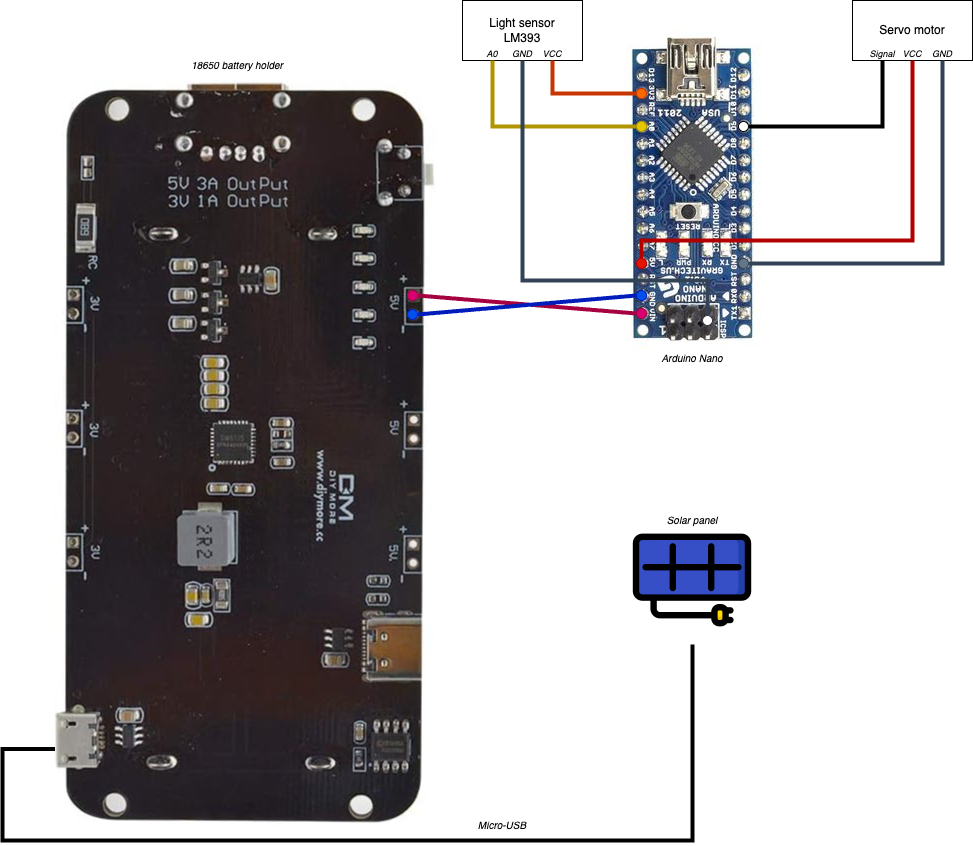

The diagram above was exported from draw.io. Its source (the exported page's mxGraphModel, read from the mxfile embedded in the PNG):
<mxGraphModel dx="3392" dy="1663" grid="1" gridSize="10" guides="1" tooltips="1" connect="1" arrows="1" fold="1" page="1" pageScale="1" pageWidth="827" pageHeight="1169" math="0" shadow="0">
  <root>
    <mxCell id="0" />
    <mxCell id="1" parent="0" />
    <mxCell id="2" value="" style="shape=image;verticalLabelPosition=bottom;labelBackgroundColor=default;verticalAlign=top;aspect=fixed;imageAspect=0;image=https://fr.farnell.com/productimages/standard/en_GB/1848691-40.jpg;rotation=90;" vertex="1" parent="1">
      <mxGeometry x="60" y="170" width="320" height="138" as="geometry" />
    </mxCell>
    <mxCell id="3" value="" style="ellipse;whiteSpace=wrap;html=1;aspect=fixed;fillColor=#d80073;fontColor=#ffffff;strokeColor=#A50040;" vertex="1" parent="1">
      <mxGeometry x="164" y="358" width="10" height="10" as="geometry" />
    </mxCell>
    <mxCell id="4" value="" style="ellipse;whiteSpace=wrap;html=1;aspect=fixed;fillColor=#0050ef;fontColor=#ffffff;strokeColor=#001DBC;" vertex="1" parent="1">
      <mxGeometry x="164" y="340" width="10" height="10" as="geometry" />
    </mxCell>
    <mxCell id="5" value="" style="shape=image;verticalLabelPosition=bottom;labelBackgroundColor=default;verticalAlign=top;aspect=fixed;imageAspect=0;image=https://m.media-amazon.com/images/W/MEDIAX_792452-T2/images/I/51dIbkcxgTL._AC_SL1000_.jpg;rotation=90;" vertex="1" parent="1">
      <mxGeometry x="-600" y="311" width="744" height="383" as="geometry" />
    </mxCell>
    <mxCell id="6" value="" style="endArrow=none;html=1;rounded=0;entryX=0;entryY=0.5;entryDx=0;entryDy=0;fillColor=#d80073;strokeColor=#A50040;strokeWidth=4;exitX=1;exitY=0.5;exitDx=0;exitDy=0;" edge="1" source="8" target="3" parent="1">
      <mxGeometry width="50" height="50" relative="1" as="geometry">
        <mxPoint x="-20" y="350" as="sourcePoint" />
        <mxPoint x="165" y="359" as="targetPoint" />
      </mxGeometry>
    </mxCell>
    <mxCell id="7" value="" style="endArrow=none;html=1;rounded=0;entryX=0;entryY=0.5;entryDx=0;entryDy=0;fillColor=#d80073;strokeColor=#A50040;strokeWidth=2;" edge="1" target="8" parent="1">
      <mxGeometry width="50" height="50" relative="1" as="geometry">
        <mxPoint x="-59" y="346" as="sourcePoint" />
        <mxPoint x="165" y="359" as="targetPoint" />
      </mxGeometry>
    </mxCell>
    <mxCell id="8" value="" style="ellipse;whiteSpace=wrap;html=1;aspect=fixed;fillColor=#d80073;fontColor=#ffffff;strokeColor=#A50040;" vertex="1" parent="1">
      <mxGeometry x="-65" y="340" width="10" height="10" as="geometry" />
    </mxCell>
    <mxCell id="9" value="" style="ellipse;whiteSpace=wrap;html=1;aspect=fixed;fillColor=#0050ef;fontColor=#ffffff;strokeColor=#001DBC;" vertex="1" parent="1">
      <mxGeometry x="-65" y="359" width="10" height="10" as="geometry" />
    </mxCell>
    <mxCell id="10" value="" style="endArrow=none;html=1;rounded=0;entryX=0;entryY=0.5;entryDx=0;entryDy=0;fillColor=#0050ef;strokeColor=#001DBC;strokeWidth=4;exitX=1;exitY=0.5;exitDx=0;exitDy=0;" edge="1" source="9" target="4" parent="1">
      <mxGeometry width="50" height="50" relative="1" as="geometry">
        <mxPoint x="-45" y="355" as="sourcePoint" />
        <mxPoint x="174" y="373" as="targetPoint" />
      </mxGeometry>
    </mxCell>
    <mxCell id="11" value="Servo motor" style="rounded=0;whiteSpace=wrap;html=1;" vertex="1" parent="1">
      <mxGeometry x="380" y="50" width="120" height="60" as="geometry" />
    </mxCell>
    <mxCell id="12" style="edgeStyle=orthogonalEdgeStyle;rounded=0;orthogonalLoop=1;jettySize=auto;html=1;entryX=0.25;entryY=1;entryDx=0;entryDy=0;strokeWidth=4;endArrow=none;endFill=0;" edge="1" source="13" target="11" parent="1">
      <mxGeometry relative="1" as="geometry" />
    </mxCell>
    <mxCell id="13" value="" style="ellipse;whiteSpace=wrap;html=1;aspect=fixed;" vertex="1" parent="1">
      <mxGeometry x="266" y="171" width="10" height="10" as="geometry" />
    </mxCell>
    <mxCell id="14" style="edgeStyle=orthogonalEdgeStyle;rounded=0;orthogonalLoop=1;jettySize=auto;html=1;entryX=0.5;entryY=1;entryDx=0;entryDy=0;fillColor=#e51400;strokeColor=#B20000;strokeWidth=4;endArrow=none;endFill=0;" edge="1" source="15" target="11" parent="1">
      <mxGeometry relative="1" as="geometry">
        <mxPoint x="440" y="140" as="targetPoint" />
        <Array as="points">
          <mxPoint x="169" y="290" />
          <mxPoint x="440" y="290" />
        </Array>
      </mxGeometry>
    </mxCell>
    <mxCell id="15" value="" style="ellipse;whiteSpace=wrap;html=1;aspect=fixed;fillColor=#e51400;fontColor=#ffffff;strokeColor=#B20000;" vertex="1" parent="1">
      <mxGeometry x="164" y="308" width="10" height="10" as="geometry" />
    </mxCell>
    <mxCell id="16" style="edgeStyle=orthogonalEdgeStyle;rounded=0;orthogonalLoop=1;jettySize=auto;html=1;entryX=0.75;entryY=1;entryDx=0;entryDy=0;endArrow=none;endFill=0;strokeWidth=4;fillColor=#647687;strokeColor=#314354;" edge="1" source="17" target="11" parent="1">
      <mxGeometry relative="1" as="geometry" />
    </mxCell>
    <mxCell id="17" value="" style="ellipse;whiteSpace=wrap;html=1;aspect=fixed;fillColor=#647687;fontColor=#ffffff;strokeColor=#314354;" vertex="1" parent="1">
      <mxGeometry x="266" y="308" width="10" height="10" as="geometry" />
    </mxCell>
    <mxCell id="18" value="Light sensor&lt;br&gt;LM393" style="rounded=0;whiteSpace=wrap;html=1;" vertex="1" parent="1">
      <mxGeometry x="-10" y="50" width="120" height="60" as="geometry" />
    </mxCell>
    <mxCell id="19" style="edgeStyle=orthogonalEdgeStyle;rounded=0;orthogonalLoop=1;jettySize=auto;html=1;entryX=0.75;entryY=1;entryDx=0;entryDy=0;endArrow=none;endFill=0;strokeWidth=4;fillColor=#fa6800;strokeColor=#C73500;" edge="1" source="20" target="18" parent="1">
      <mxGeometry relative="1" as="geometry" />
    </mxCell>
    <mxCell id="20" value="" style="ellipse;whiteSpace=wrap;html=1;aspect=fixed;fillColor=#fa6800;fontColor=#000000;strokeColor=#C73500;" vertex="1" parent="1">
      <mxGeometry x="164" y="138" width="10" height="10" as="geometry" />
    </mxCell>
    <mxCell id="21" style="edgeStyle=orthogonalEdgeStyle;rounded=0;orthogonalLoop=1;jettySize=auto;html=1;entryX=0.25;entryY=1;entryDx=0;entryDy=0;strokeWidth=4;fillColor=#e3c800;strokeColor=#B09500;endArrow=none;endFill=0;" edge="1" source="22" target="18" parent="1">
      <mxGeometry relative="1" as="geometry" />
    </mxCell>
    <mxCell id="22" value="" style="ellipse;whiteSpace=wrap;html=1;aspect=fixed;fillColor=#e3c800;fontColor=#000000;strokeColor=#B09500;" vertex="1" parent="1">
      <mxGeometry x="164" y="171" width="10" height="10" as="geometry" />
    </mxCell>
    <mxCell id="23" style="edgeStyle=orthogonalEdgeStyle;rounded=0;orthogonalLoop=1;jettySize=auto;html=1;entryX=0.5;entryY=1;entryDx=0;entryDy=0;strokeWidth=4;fillColor=#647687;strokeColor=#314354;endArrow=none;endFill=0;" edge="1" source="24" target="18" parent="1">
      <mxGeometry relative="1" as="geometry">
        <mxPoint x="30" y="170" as="targetPoint" />
        <Array as="points">
          <mxPoint x="235" y="330" />
          <mxPoint x="50" y="330" />
        </Array>
      </mxGeometry>
    </mxCell>
    <mxCell id="24" value="" style="ellipse;whiteSpace=wrap;html=1;aspect=fixed;strokeColor=#32333e;" vertex="1" parent="1">
      <mxGeometry x="230" y="365" width="10" height="10" as="geometry" />
    </mxCell>
    <mxCell id="25" value="" style="shape=image;html=1;verticalAlign=top;verticalLabelPosition=bottom;labelBackgroundColor=#ffffff;imageAspect=0;aspect=fixed;image=https://cdn0.iconfinder.com/data/icons/green-world-colored/80/sun-solar-panel-green-energy-plug-128.png" vertex="1" parent="1">
      <mxGeometry x="156" y="566" width="128" height="128" as="geometry" />
    </mxCell>
    <mxCell id="26" style="edgeStyle=orthogonalEdgeStyle;rounded=0;orthogonalLoop=1;jettySize=auto;html=1;entryX=0.898;entryY=0.995;entryDx=0;entryDy=0;entryPerimeter=0;strokeWidth=4;endArrow=none;endFill=0;" edge="1" source="25" target="5" parent="1">
      <mxGeometry relative="1" as="geometry">
        <Array as="points">
          <mxPoint x="220" y="890" />
          <mxPoint x="-470" y="890" />
          <mxPoint x="-470" y="799" />
        </Array>
      </mxGeometry>
    </mxCell>
    <mxCell id="27" value="&lt;font style=&quot;font-size: 9px;&quot;&gt;&lt;i&gt;A0&lt;/i&gt;&lt;/font&gt;" style="text;html=1;strokeColor=none;fillColor=none;align=center;verticalAlign=middle;whiteSpace=wrap;rounded=0;" vertex="1" parent="1">
      <mxGeometry x="-10" y="88" width="60" height="30" as="geometry" />
    </mxCell>
    <mxCell id="28" value="&lt;font style=&quot;font-size: 9px;&quot;&gt;&lt;i&gt;VCC&lt;/i&gt;&lt;/font&gt;" style="text;html=1;strokeColor=none;fillColor=none;align=center;verticalAlign=middle;whiteSpace=wrap;rounded=0;" vertex="1" parent="1">
      <mxGeometry x="50" y="88" width="60" height="30" as="geometry" />
    </mxCell>
    <mxCell id="29" value="&lt;font style=&quot;font-size: 9px;&quot;&gt;&lt;i&gt;GND&lt;/i&gt;&lt;/font&gt;" style="text;html=1;strokeColor=none;fillColor=none;align=center;verticalAlign=middle;whiteSpace=wrap;rounded=0;" vertex="1" parent="1">
      <mxGeometry x="20" y="88" width="60" height="30" as="geometry" />
    </mxCell>
    <mxCell id="30" value="&lt;font style=&quot;font-size: 9px;&quot;&gt;&lt;i&gt;VCC&lt;/i&gt;&lt;/font&gt;" style="text;html=1;strokeColor=none;fillColor=none;align=center;verticalAlign=middle;whiteSpace=wrap;rounded=0;" vertex="1" parent="1">
      <mxGeometry x="410" y="88" width="60" height="30" as="geometry" />
    </mxCell>
    <mxCell id="31" value="&lt;font style=&quot;font-size: 9px;&quot;&gt;&lt;i&gt;GND&lt;/i&gt;&lt;/font&gt;" style="text;html=1;strokeColor=none;fillColor=none;align=center;verticalAlign=middle;whiteSpace=wrap;rounded=0;" vertex="1" parent="1">
      <mxGeometry x="440" y="88" width="60" height="30" as="geometry" />
    </mxCell>
    <mxCell id="32" value="&lt;font style=&quot;font-size: 9px;&quot;&gt;&lt;i&gt;Signal&lt;/i&gt;&lt;/font&gt;" style="text;html=1;strokeColor=none;fillColor=none;align=center;verticalAlign=middle;whiteSpace=wrap;rounded=0;" vertex="1" parent="1">
      <mxGeometry x="380" y="88" width="60" height="30" as="geometry" />
    </mxCell>
    <mxCell id="33" value="&lt;font size=&quot;1&quot;&gt;&lt;i&gt;Micro-USB&lt;/i&gt;&lt;/font&gt;" style="text;html=1;strokeColor=none;fillColor=none;align=center;verticalAlign=middle;whiteSpace=wrap;rounded=0;" vertex="1" parent="1">
      <mxGeometry y="860" width="60" height="30" as="geometry" />
    </mxCell>
    <mxCell id="34" value="&lt;font size=&quot;1&quot;&gt;&lt;i&gt;Solar panel&lt;/i&gt;&lt;/font&gt;" style="text;html=1;strokeColor=none;fillColor=none;align=center;verticalAlign=middle;whiteSpace=wrap;rounded=0;" vertex="1" parent="1">
      <mxGeometry x="190" y="555" width="60" height="30" as="geometry" />
    </mxCell>
    <mxCell id="35" value="&lt;font size=&quot;1&quot;&gt;&lt;i&gt;Arduino Nano&lt;/i&gt;&lt;/font&gt;" style="text;html=1;strokeColor=none;fillColor=none;align=center;verticalAlign=middle;whiteSpace=wrap;rounded=0;" vertex="1" parent="1">
      <mxGeometry x="165" y="393" width="110" height="30" as="geometry" />
    </mxCell>
    <mxCell id="36" value="&lt;font size=&quot;1&quot;&gt;&lt;i&gt;18650 battery holder&lt;/i&gt;&lt;/font&gt;" style="text;html=1;strokeColor=none;fillColor=none;align=center;verticalAlign=middle;whiteSpace=wrap;rounded=0;" vertex="1" parent="1">
      <mxGeometry x="-290" y="100" width="110" height="30" as="geometry" />
    </mxCell>
  </root>
</mxGraphModel>